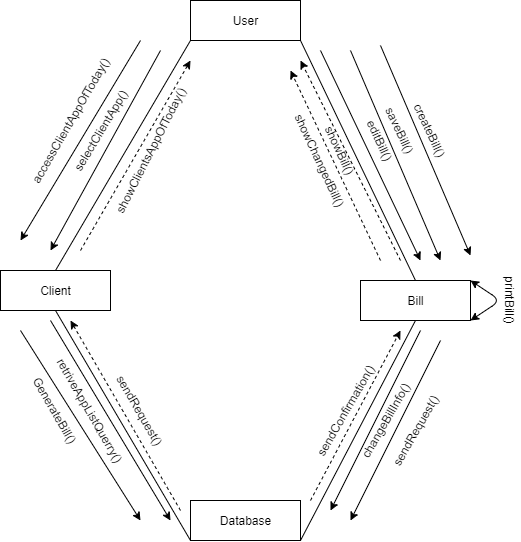

The diagram above was exported from draw.io. Its source (the exported page's mxGraphModel, read from the mxfile embedded in the PNG):
<mxGraphModel dx="1038" dy="1717" grid="1" gridSize="10" guides="1" tooltips="1" connect="1" arrows="1" fold="1" page="1" pageScale="1" pageWidth="827" pageHeight="1169" math="0" shadow="0">
  <root>
    <mxCell id="0" />
    <mxCell id="1" parent="0" />
    <mxCell id="HCC2-S_Iv_OkWbtIb7Td-1" value="Client" style="html=1;" parent="1" vertex="1">
      <mxGeometry x="370" y="120" width="110" height="40" as="geometry" />
    </mxCell>
    <mxCell id="HCC2-S_Iv_OkWbtIb7Td-2" value="User" style="html=1;" parent="1" vertex="1">
      <mxGeometry x="560" y="-150" width="110" height="40" as="geometry" />
    </mxCell>
    <mxCell id="HCC2-S_Iv_OkWbtIb7Td-3" value="Bill" style="html=1;" parent="1" vertex="1">
      <mxGeometry x="730" y="130" width="110" height="40" as="geometry" />
    </mxCell>
    <mxCell id="HCC2-S_Iv_OkWbtIb7Td-5" value="Database" style="html=1;" parent="1" vertex="1">
      <mxGeometry x="560" y="350" width="110" height="40" as="geometry" />
    </mxCell>
    <mxCell id="HCC2-S_Iv_OkWbtIb7Td-6" value="" style="endArrow=none;html=1;exitX=0;exitY=1;exitDx=0;exitDy=0;entryX=0.5;entryY=0;entryDx=0;entryDy=0;" parent="1" source="HCC2-S_Iv_OkWbtIb7Td-2" target="HCC2-S_Iv_OkWbtIb7Td-1" edge="1">
      <mxGeometry width="50" height="50" relative="1" as="geometry">
        <mxPoint x="380" y="310" as="sourcePoint" />
        <mxPoint x="430" y="260" as="targetPoint" />
      </mxGeometry>
    </mxCell>
    <mxCell id="HCC2-S_Iv_OkWbtIb7Td-11" value="" style="endArrow=none;html=1;entryX=0.5;entryY=1;entryDx=0;entryDy=0;exitX=1;exitY=1;exitDx=0;exitDy=0;" parent="1" source="HCC2-S_Iv_OkWbtIb7Td-5" target="HCC2-S_Iv_OkWbtIb7Td-3" edge="1">
      <mxGeometry width="50" height="50" relative="1" as="geometry">
        <mxPoint x="380" y="310" as="sourcePoint" />
        <mxPoint x="430" y="260" as="targetPoint" />
      </mxGeometry>
    </mxCell>
    <mxCell id="HCC2-S_Iv_OkWbtIb7Td-12" value="" style="endArrow=none;html=1;entryX=0.5;entryY=1;entryDx=0;entryDy=0;exitX=0;exitY=1;exitDx=0;exitDy=0;" parent="1" source="HCC2-S_Iv_OkWbtIb7Td-5" target="HCC2-S_Iv_OkWbtIb7Td-1" edge="1">
      <mxGeometry width="50" height="50" relative="1" as="geometry">
        <mxPoint x="380" y="310" as="sourcePoint" />
        <mxPoint x="430" y="260" as="targetPoint" />
      </mxGeometry>
    </mxCell>
    <mxCell id="HCC2-S_Iv_OkWbtIb7Td-16" value="" style="endArrow=classic;html=1;" parent="1" edge="1">
      <mxGeometry width="50" height="50" relative="1" as="geometry">
        <mxPoint x="690" y="-100" as="sourcePoint" />
        <mxPoint x="790" y="110" as="targetPoint" />
      </mxGeometry>
    </mxCell>
    <mxCell id="HCC2-S_Iv_OkWbtIb7Td-17" value="" style="endArrow=classic;html=1;" parent="1" edge="1">
      <mxGeometry width="50" height="50" relative="1" as="geometry">
        <mxPoint x="420" y="170" as="sourcePoint" />
        <mxPoint x="540" y="370" as="targetPoint" />
      </mxGeometry>
    </mxCell>
    <mxCell id="HCC2-S_Iv_OkWbtIb7Td-18" value="" style="endArrow=classic;html=1;" parent="1" edge="1">
      <mxGeometry width="50" height="50" relative="1" as="geometry">
        <mxPoint x="530" y="-100" as="sourcePoint" />
        <mxPoint x="420" y="100" as="targetPoint" />
      </mxGeometry>
    </mxCell>
    <mxCell id="HCC2-S_Iv_OkWbtIb7Td-20" value="" style="endArrow=classic;html=1;dashed=1;" parent="1" edge="1">
      <mxGeometry width="50" height="50" relative="1" as="geometry">
        <mxPoint x="770" y="110" as="sourcePoint" />
        <mxPoint x="670" y="-90" as="targetPoint" />
      </mxGeometry>
    </mxCell>
    <mxCell id="HCC2-S_Iv_OkWbtIb7Td-22" value="" style="endArrow=classic;html=1;dashed=1;" parent="1" edge="1">
      <mxGeometry width="50" height="50" relative="1" as="geometry">
        <mxPoint x="680" y="350" as="sourcePoint" />
        <mxPoint x="770" y="180" as="targetPoint" />
      </mxGeometry>
    </mxCell>
    <mxCell id="HCC2-S_Iv_OkWbtIb7Td-23" value="" style="endArrow=classic;html=1;dashed=1;" parent="1" edge="1">
      <mxGeometry width="50" height="50" relative="1" as="geometry">
        <mxPoint x="550" y="360" as="sourcePoint" />
        <mxPoint x="440" y="170" as="targetPoint" />
      </mxGeometry>
    </mxCell>
    <mxCell id="HCC2-S_Iv_OkWbtIb7Td-24" value="" style="endArrow=classic;html=1;" parent="1" edge="1">
      <mxGeometry width="50" height="50" relative="1" as="geometry">
        <mxPoint x="390" y="180" as="sourcePoint" />
        <mxPoint x="510" y="370" as="targetPoint" />
      </mxGeometry>
    </mxCell>
    <mxCell id="HCC2-S_Iv_OkWbtIb7Td-30" value="sendRequest()" style="text;html=1;strokeColor=none;fillColor=none;align=center;verticalAlign=middle;whiteSpace=wrap;rounded=0;rotation=60;" parent="1" vertex="1">
      <mxGeometry x="490" y="250" width="40" height="20" as="geometry" />
    </mxCell>
    <mxCell id="HCC2-S_Iv_OkWbtIb7Td-31" value="GenerateBill()" style="text;html=1;strokeColor=none;fillColor=none;align=center;verticalAlign=middle;whiteSpace=wrap;rounded=0;rotation=60;" parent="1" vertex="1">
      <mxGeometry x="405" y="250" width="40" height="20" as="geometry" />
    </mxCell>
    <mxCell id="PhOWbJZ0azwRQmCYIsE6-3" value="editBill()" style="text;html=1;strokeColor=none;fillColor=none;align=center;verticalAlign=middle;whiteSpace=wrap;rounded=0;rotation=65;" parent="1" vertex="1">
      <mxGeometry x="730" y="-20" width="40" height="20" as="geometry" />
    </mxCell>
    <mxCell id="HCC2-S_Iv_OkWbtIb7Td-33" value="sendConfirmation()" style="text;html=1;strokeColor=none;fillColor=none;align=center;verticalAlign=middle;whiteSpace=wrap;rounded=0;rotation=-60;" parent="1" vertex="1">
      <mxGeometry x="695" y="250" width="40" height="20" as="geometry" />
    </mxCell>
    <mxCell id="HCC2-S_Iv_OkWbtIb7Td-34" value="selectClientApp()" style="text;html=1;strokeColor=none;fillColor=none;align=center;verticalAlign=middle;whiteSpace=wrap;rounded=0;rotation=-59;" parent="1" vertex="1">
      <mxGeometry x="450" y="-30" width="40" height="20" as="geometry" />
    </mxCell>
    <mxCell id="HCC2-S_Iv_OkWbtIb7Td-38" value="showBill()" style="text;html=1;strokeColor=none;fillColor=none;align=center;verticalAlign=middle;whiteSpace=wrap;rounded=0;rotation=65;" parent="1" vertex="1">
      <mxGeometry x="690" y="-10" width="40" height="20" as="geometry" />
    </mxCell>
    <mxCell id="HCC2-S_Iv_OkWbtIb7Td-39" value="accessClientAppOfToday()" style="text;html=1;strokeColor=none;fillColor=none;align=center;verticalAlign=middle;whiteSpace=wrap;rounded=0;rotation=-60;" parent="1" vertex="1">
      <mxGeometry x="420" y="-40" width="40" height="20" as="geometry" />
    </mxCell>
    <mxCell id="HCC2-S_Iv_OkWbtIb7Td-41" value="" style="endArrow=classic;html=1;" parent="1" edge="1">
      <mxGeometry width="50" height="50" relative="1" as="geometry">
        <mxPoint x="510" y="-110" as="sourcePoint" />
        <mxPoint x="390" y="90" as="targetPoint" />
      </mxGeometry>
    </mxCell>
    <mxCell id="HCC2-S_Iv_OkWbtIb7Td-42" value="showClientsAppOfToday()" style="text;html=1;strokeColor=none;fillColor=none;align=center;verticalAlign=middle;whiteSpace=wrap;rounded=0;rotation=-63;" parent="1" vertex="1">
      <mxGeometry x="500" y="-10" width="40" height="20" as="geometry" />
    </mxCell>
    <mxCell id="HCC2-S_Iv_OkWbtIb7Td-43" value="" style="endArrow=classic;html=1;dashed=1;" parent="1" edge="1">
      <mxGeometry width="50" height="50" relative="1" as="geometry">
        <mxPoint x="750" y="110" as="sourcePoint" />
        <mxPoint x="660" y="-80" as="targetPoint" />
      </mxGeometry>
    </mxCell>
    <mxCell id="PhOWbJZ0azwRQmCYIsE6-5" value="retriveAppListQuerry()" style="text;html=1;strokeColor=none;fillColor=none;align=center;verticalAlign=middle;whiteSpace=wrap;rounded=0;rotation=60;" parent="1" vertex="1">
      <mxGeometry x="440" y="250" width="40" height="20" as="geometry" />
    </mxCell>
    <mxCell id="PhOWbJZ0azwRQmCYIsE6-7" value="" style="endArrow=none;html=1;exitX=1;exitY=1;exitDx=0;exitDy=0;entryX=0.5;entryY=0;entryDx=0;entryDy=0;" parent="1" source="HCC2-S_Iv_OkWbtIb7Td-2" target="HCC2-S_Iv_OkWbtIb7Td-3" edge="1">
      <mxGeometry width="50" height="50" relative="1" as="geometry">
        <mxPoint x="560" y="-110" as="sourcePoint" />
        <mxPoint x="435" y="130" as="targetPoint" />
      </mxGeometry>
    </mxCell>
    <mxCell id="PhOWbJZ0azwRQmCYIsE6-9" value="" style="endArrow=classic;html=1;" parent="1" edge="1">
      <mxGeometry width="50" height="50" relative="1" as="geometry">
        <mxPoint x="790" y="180" as="sourcePoint" />
        <mxPoint x="700" y="360" as="targetPoint" />
      </mxGeometry>
    </mxCell>
    <mxCell id="PhOWbJZ0azwRQmCYIsE6-10" value="changeBillInfo()" style="text;html=1;strokeColor=none;fillColor=none;align=center;verticalAlign=middle;whiteSpace=wrap;rounded=0;rotation=-60;" parent="1" vertex="1">
      <mxGeometry x="735" y="260" width="40" height="20" as="geometry" />
    </mxCell>
    <mxCell id="PhOWbJZ0azwRQmCYIsE6-11" value="showChangedBill()" style="text;html=1;strokeColor=none;fillColor=none;align=center;verticalAlign=middle;whiteSpace=wrap;rounded=0;rotation=65;" parent="1" vertex="1">
      <mxGeometry x="670" width="40" height="20" as="geometry" />
    </mxCell>
    <mxCell id="PhOWbJZ0azwRQmCYIsE6-12" value="" style="endArrow=classic;html=1;" parent="1" edge="1">
      <mxGeometry width="50" height="50" relative="1" as="geometry">
        <mxPoint x="720" y="-100" as="sourcePoint" />
        <mxPoint x="810" y="110" as="targetPoint" />
      </mxGeometry>
    </mxCell>
    <mxCell id="PhOWbJZ0azwRQmCYIsE6-13" value="saveBill()" style="text;html=1;strokeColor=none;fillColor=none;align=center;verticalAlign=middle;whiteSpace=wrap;rounded=0;rotation=65;" parent="1" vertex="1">
      <mxGeometry x="750" y="-30" width="40" height="20" as="geometry" />
    </mxCell>
    <mxCell id="PhOWbJZ0azwRQmCYIsE6-14" value="" style="endArrow=classic;startArrow=classic;html=1;exitX=1;exitY=0;exitDx=0;exitDy=0;entryX=1;entryY=1;entryDx=0;entryDy=0;" parent="1" source="HCC2-S_Iv_OkWbtIb7Td-3" target="HCC2-S_Iv_OkWbtIb7Td-3" edge="1">
      <mxGeometry width="50" height="50" relative="1" as="geometry">
        <mxPoint x="690" y="130" as="sourcePoint" />
        <mxPoint x="740" y="80" as="targetPoint" />
        <Array as="points">
          <mxPoint x="870" y="150" />
        </Array>
      </mxGeometry>
    </mxCell>
    <mxCell id="PhOWbJZ0azwRQmCYIsE6-15" value="printBill()" style="text;html=1;strokeColor=none;fillColor=none;align=center;verticalAlign=middle;whiteSpace=wrap;rounded=0;rotation=90;" parent="1" vertex="1">
      <mxGeometry x="860" y="140" width="40" height="20" as="geometry" />
    </mxCell>
    <mxCell id="PhOWbJZ0azwRQmCYIsE6-16" value="" style="endArrow=classic;html=1;" parent="1" edge="1">
      <mxGeometry width="50" height="50" relative="1" as="geometry">
        <mxPoint x="750" y="-105" as="sourcePoint" />
        <mxPoint x="840" y="105" as="targetPoint" />
      </mxGeometry>
    </mxCell>
    <mxCell id="PhOWbJZ0azwRQmCYIsE6-17" value="createBill()" style="text;html=1;strokeColor=none;fillColor=none;align=center;verticalAlign=middle;whiteSpace=wrap;rounded=0;rotation=65;" parent="1" vertex="1">
      <mxGeometry x="780" y="-30" width="40" height="20" as="geometry" />
    </mxCell>
    <mxCell id="PhOWbJZ0azwRQmCYIsE6-18" value="" style="endArrow=classic;html=1;" parent="1" edge="1">
      <mxGeometry width="50" height="50" relative="1" as="geometry">
        <mxPoint x="810" y="190" as="sourcePoint" />
        <mxPoint x="720" y="370" as="targetPoint" />
      </mxGeometry>
    </mxCell>
    <mxCell id="PhOWbJZ0azwRQmCYIsE6-21" value="sendRequest()" style="text;html=1;strokeColor=none;fillColor=none;align=center;verticalAlign=middle;whiteSpace=wrap;rounded=0;rotation=-60;" parent="1" vertex="1">
      <mxGeometry x="765" y="270" width="40" height="20" as="geometry" />
    </mxCell>
    <mxCell id="PhOWbJZ0azwRQmCYIsE6-24" value="" style="endArrow=classic;html=1;dashed=1;" parent="1" edge="1">
      <mxGeometry width="50" height="50" relative="1" as="geometry">
        <mxPoint x="450" y="100" as="sourcePoint" />
        <mxPoint x="560" y="-90" as="targetPoint" />
      </mxGeometry>
    </mxCell>
  </root>
</mxGraphModel>